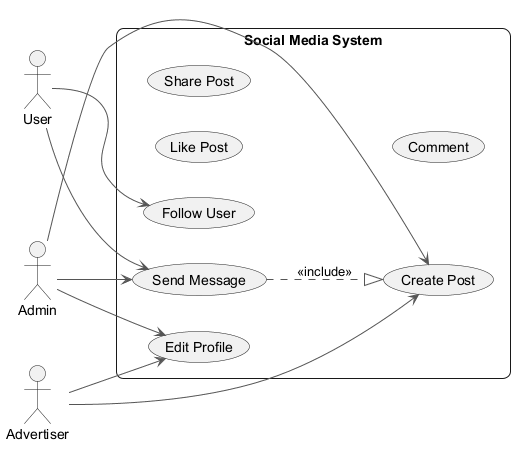

The diagram above was rendered by PlantUML. Its source (embedded in the PNG):
@startuml
skinparam backgroundColor #FFFFFF
skinparam roundCorner 15
skinparam ArrowColor #555555
left to right direction
actor "Admin" as A
actor "Advertiser" as A1
actor "User" as U
rectangle "Social Media System" {
  usecase "Like Post" as UC_LikePost
  usecase "Share Post" as UC_SharePost
  usecase "Create Post" as UC_CreatePost
  usecase "Follow User" as UC_FollowUser
  usecase "Send Message" as UC_SendMessage
  usecase "Comment" as UC_Comment
  usecase "Edit Profile" as UC_EditProfile
}
A --> UC_SendMessage
A --> UC_EditProfile
A --> UC_CreatePost
A1 --> UC_EditProfile
A1 --> UC_CreatePost
U --> UC_SendMessage
U --> UC_FollowUser
UC_SendMessage ..|> UC_CreatePost : <<include>>
@enduml